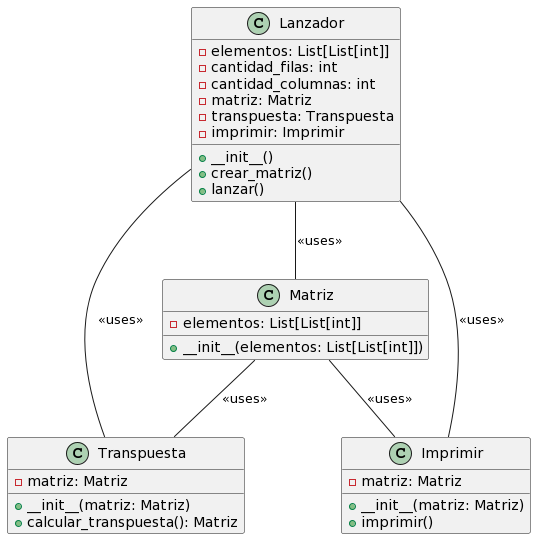

The diagram above was rendered by PlantUML. Its source (embedded in the PNG):
@startuml
class Matriz {
  - elementos: List[List[int]]
  + __init__(elementos: List[List[int]])
}

class Transpuesta {
  - matriz: Matriz
  + __init__(matriz: Matriz)
  + calcular_transpuesta(): Matriz
}

class Imprimir {
  - matriz: Matriz
  + __init__(matriz: Matriz)
  + imprimir()
}

class Lanzador {
  - elementos: List[List[int]]
  - cantidad_filas: int
  - cantidad_columnas: int
  - matriz: Matriz
  - transpuesta: Transpuesta
  - imprimir: Imprimir
  + __init__()
  + crear_matriz()
  + lanzar()
}

Matriz -- Transpuesta : <<uses>>
Matriz -- Imprimir : <<uses>>
Lanzador -- Matriz : <<uses>>
Lanzador -- Transpuesta : <<uses>>
Lanzador -- Imprimir : <<uses>>
@enduml